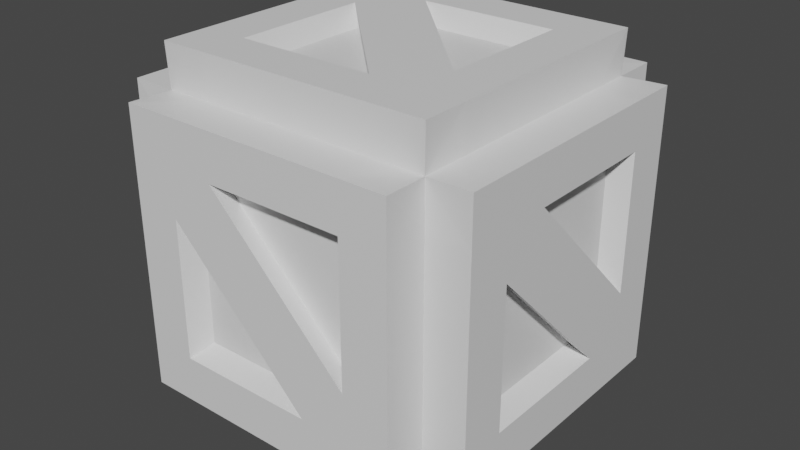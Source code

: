 # Source: box.blend  (saved by Blender 3.6.13; exported with 4.5.12 LTS)
import bpy
from mathutils import Matrix  # noqa: F401  (used for matrix-valued properties, if any)

bpy.ops.wm.read_factory_settings(use_empty=True)
scene = bpy.context.scene
scene.name = 'Scene'

# ---- collections
col_collection = bpy.data.collections.new('Collection'); scene.collection.children.link(col_collection)

# ---- materials (node trees are filled in below, after node groups)
mat_material = bpy.data.materials.new('Material')
mat_material.alpha_threshold = 0.0
mat_material.use_transparent_shadow = False
mat_material.roughness = 0.5
mat_material.line_color = (0.0, 0.0, 0.0, 1.0)

# ---- material node trees
mat_material.use_nodes = True; mat_material.node_tree.nodes.clear()
_N = mat_material.node_tree.nodes; _L = mat_material.node_tree.links
n0 = _N.new('ShaderNodeOutputMaterial'); n0.name = 'Material Output'; n0.location = (300, 300)
n1 = _N.new('ShaderNodeBsdfPrincipled'); n1.name = 'Principled BSDF'; n1.location = (10, 300)
n1.distribution = 'GGX'
n1.subsurface_method = 'RANDOM_WALK_SKIN'
n1.inputs[3].default_value = 1.45
n1.inputs[27].default_value = (0.0, 0.0, 0.0, 1.0)
n1.inputs[28].default_value = 1.0
_L.new(n1.outputs[0], n0.inputs[0])
n0.is_active_output = True

# ---- world
world_world = bpy.data.worlds.new('World'); scene.world = world_world
world_world.use_nodes = True; world_world.node_tree.nodes.clear()
_N = world_world.node_tree.nodes; _L = world_world.node_tree.links
n0 = _N.new('ShaderNodeOutputWorld'); n0.name = 'World Output'; n0.location = (300, 300)
n1 = _N.new('ShaderNodeBackground'); n1.name = 'Background'; n1.location = (10, 300)
n1.inputs[0].default_value = (0.05088, 0.05088, 0.05088, 1.0)
_L.new(n1.outputs[0], n0.inputs[0])
n0.is_active_output = True
world_world.color = (0.05088, 0.05088, 0.05088)
world_world.use_sun_shadow = False
world_world.sun_shadow_jitter_overblur = 0.0

# ---- meshes
me_cube = bpy.data.meshes.new('Cube')
me_cube.from_pydata([(0.4762, 0.3648, 0.3648), (0.4762, 0.3648, -0.3648), (0.4762, -0.3648, 0.3648), (0.4762, -0.3648, -0.3648), (0.3614, -0.3614, -0.3614), (0.4762, -0.3648, -0.2432), (0.4762, -0.3648, -0.1216), (0.4762, -0.3648, 1.087e-08), (0.4762, -0.3648, 0.1216), (0.4762, -0.3648, 0.2432), (0.4762, 0.3648, 0.2432), (0.4762, 0.3648, 0.1216), (0.4762, 0.3648, -1.087e-08), (0.4762, 0.3648, -0.1216), (0.4762, 0.3648, -0.2432), (0.4762, 0.2432, 0.3648), (0.4762, 0.1216, 0.3648), (0.4762, 2.99e-08, 0.3648), (0.4762, -0.1216, 0.3648), (0.4762, -0.2432, 0.3648), (0.3614, 0.3614, 0.3614), (0.4762, -0.2432, -0.3648), (0.4762, -0.1216, -0.3648), (0.4762, 2.99e-08, -0.3648), (0.4762, 0.1216, -0.3648), (0.4762, 0.2432, -0.3648), (0.3614, -0.3614, 0.3614), (0.3614, 0.3614, -0.3614), (0.4762, 0.1216, -0.2432), (0.4762, -0.1216, -0.2432), (0.4264, -0.21, -0.21), (0.4762, -0.2432, -0.1216), (0.4264, 0.21, 0.21), (0.4762, 0.1216, 0.2432), (0.4762, -0.1216, 0.2432), (0.3546, 0.3648, -0.2432), (0.3546, 0.3648, 0.2432), (0.3546, 0.3648, -0.1216), (0.3546, 0.3648, -1.087e-08), (0.3546, 0.3648, 0.1216), (0.3546, -0.2432, -0.3648), (0.3546, 0.2432, -0.3648), (0.3546, -0.1216, -0.3648), (0.3546, 2.718e-08, -0.3648), (0.3546, 0.1216, -0.3648), (0.3546, -0.3648, -0.2432), (0.3546, -0.3648, 0.2432), (0.3546, -0.3648, -0.1216), (0.3546, -0.3648, 7.248e-09), (0.3546, -0.3648, 0.1216), (0.4762, 0.2432, -0.2432), (0.4762, 2.99e-08, -0.2432), (0.4762, -0.2432, -0.2432), (0.4762, 0.2432, 0.2432), (0.4762, 2.99e-08, 0.2432), (0.4762, -0.2432, 0.2432), (0.4762, 0.2432, -0.1216), (0.4762, 0.2432, -7.248e-09), (0.4762, -0.2432, 7.248e-09), (0.4762, 0.2432, 0.1216), (0.4762, -0.2432, 0.1216), (0.3546, 0.2432, 0.3648), (0.3546, -0.2432, 0.3648), (0.3546, 0.1216, 0.3648), (0.3546, 2.718e-08, 0.3648), (0.3546, -0.1216, 0.3648), (0.4264, 0.105, -0.21), (0.4264, 2.922e-08, -0.21), (0.4264, -0.105, -0.21), (0.4264, 0.105, 0.21), (0.4264, 2.922e-08, 0.21), (0.4264, -0.105, 0.21), (0.4264, 0.21, -0.105), (0.4264, -0.21, -0.105), (0.4264, 0.21, -6.891e-09), (0.4264, -0.21, 5.625e-09), (0.4264, 0.21, 0.105), (0.4264, -0.21, 0.105), (-0.4762, -0.3648, 0.3648), (-0.4762, -0.3648, -0.3648), (-0.4762, 0.3648, 0.3648), (-0.4762, 0.3648, -0.3648), (-0.3614, 0.3614, -0.3614), (-0.4762, 0.3648, -0.2432), (-0.4762, 0.3648, -0.1216), (-0.4762, 0.3648, 1.087e-08), (-0.4762, 0.3648, 0.1216), (-0.4762, 0.3648, 0.2432), (-0.4762, -0.3648, 0.2432), (-0.4762, -0.3648, 0.1216), (-0.4762, -0.3648, -1.087e-08), (-0.4762, -0.3648, -0.1216), (-0.4762, -0.3648, -0.2432), (-0.4762, -0.2432, 0.3648), (-0.4762, -0.1216, 0.3648), (-0.4762, 2.99e-08, 0.3648), (-0.4762, 0.1216, 0.3648), (-0.4762, 0.2432, 0.3648), (-0.3614, -0.3614, 0.3614), (-0.4762, 0.2432, -0.3648), (-0.4762, 0.1216, -0.3648), (-0.4762, 2.99e-08, -0.3648), (-0.4762, -0.1216, -0.3648), (-0.4762, -0.2432, -0.3648), (-0.3614, 0.3614, 0.3614), (-0.3614, -0.3614, -0.3614), (-0.4762, 2.99e-08, -0.2432), (-0.4264, 0.21, -0.21), (-0.4762, -0.2432, -0.1216), (-0.4762, 0.2432, -0.1216), (-0.4264, -0.21, 0.21), (-0.4762, 2.99e-08, 0.2432), (-0.4762, 0.1216, 0.2432), (-0.3546, -0.3648, -0.2432), (-0.3546, -0.3648, 0.2432), (-0.3546, -0.3648, -0.1216), (-0.3546, -0.3648, -1.087e-08), (-0.3546, -0.3648, 0.1216), (-0.3546, 0.2432, -0.3648), (-0.3546, -0.2432, -0.3648), (-0.3546, 0.1216, -0.3648), (-0.3546, 2.718e-08, -0.3648), (-0.3546, -0.1216, -0.3648), (-0.3546, 0.3648, -0.2432), (-0.3546, 0.3648, 0.2432), (-0.3546, 0.3648, -0.1216), (-0.3546, 0.3648, 7.248e-09), (-0.3546, 0.3648, 0.1216), (-0.4762, -0.2432, -0.2432), (-0.4762, -0.1216, -0.2432), (-0.4762, 0.1216, -0.2432), (-0.4762, 0.2432, -0.2432), (-0.4762, -0.2432, 0.2432), (-0.4762, -0.1216, 0.2432), (-0.4762, 0.2432, 0.2432), (-0.4762, -0.2432, -7.248e-09), (-0.4762, 0.2432, 7.248e-09), (-0.4762, -0.2432, 0.1216), (-0.4762, 0.2432, 0.1216), (-0.3546, -0.2432, 0.3648), (-0.3546, 0.2432, 0.3648), (-0.3546, -0.1216, 0.3648), (-0.3546, 2.718e-08, 0.3648), (-0.3546, 0.1216, 0.3648), (-0.4264, -0.105, -0.21), (-0.4264, 2.922e-08, -0.21), (-0.4264, 0.105, -0.21), (-0.4264, -0.105, 0.21), (-0.4264, 2.922e-08, 0.21), (-0.4264, 0.105, 0.21), (-0.4264, -0.21, -0.105), (-0.4264, 0.21, -0.105), (-0.4264, -0.21, -6.891e-09), (-0.4264, 0.21, 5.625e-09), (-0.4264, -0.21, 0.105), (-0.4264, 0.21, 0.105), (-0.3648, 0.4762, 0.3648), (-0.3648, 0.4762, -0.3648), (0.3648, 0.4762, 0.3648), (0.3648, 0.4762, -0.3648), (0.3648, 0.4762, -0.2432), (0.3648, 0.4762, -0.1216), (0.3648, 0.4762, 1.087e-08), (0.3648, 0.4762, 0.1216), (0.3648, 0.4762, 0.2432), (-0.3648, 0.4762, 0.2432), (-0.3648, 0.4762, 0.1216), (-0.3648, 0.4762, -1.087e-08), (-0.3648, 0.4762, -0.1216), (-0.3648, 0.4762, -0.2432), (-0.2432, 0.4762, 0.3648), (-0.1216, 0.4762, 0.3648), (-8.697e-08, 0.4762, 0.3648), (0.1216, 0.4762, 0.3648), (0.2432, 0.4762, 0.3648), (0.2432, 0.4762, -0.3648), (0.1216, 0.4762, -0.3648), (-8.697e-08, 0.4762, -0.3648), (-0.1216, 0.4762, -0.3648), (-0.2432, 0.4762, -0.3648), (-0.1216, 0.4762, -0.2432), (-8.697e-08, 0.4762, -0.2432), (0.1216, 0.4762, -0.2432), (0.21, 0.4264, -0.21), (-0.2432, 0.4762, -0.1216), (0.2432, 0.4762, -0.1216), (-0.21, 0.4264, 0.21), (-0.1216, 0.4762, 0.2432), (-8.697e-08, 0.4762, 0.2432), (0.1216, 0.4762, 0.2432), (-0.3648, 0.3546, -0.2432), (-0.3648, 0.3546, 0.2432), (-0.3648, 0.3546, -0.1216), (-0.3648, 0.3546, -1.087e-08), (-0.3648, 0.3546, 0.1216), (0.2432, 0.3546, -0.3648), (-0.2432, 0.3546, -0.3648), (0.1216, 0.3546, -0.3648), (-8.697e-08, 0.3546, -0.3648), (-0.1216, 0.3546, -0.3648), (0.3648, 0.3546, -0.2432), (0.3648, 0.3546, 0.2432), (0.3648, 0.3546, -0.1216), (0.3648, 0.3546, 7.248e-09), (0.3648, 0.3546, 0.1216), (-0.2432, 0.4762, -0.2432), (0.2432, 0.4762, -0.2432), (-0.2432, 0.4762, 0.2432), (0.2432, 0.4762, 0.2432), (-0.2432, 0.4762, -7.248e-09), (0.2432, 0.4762, 7.248e-09), (-0.2432, 0.4762, 0.1216), (0.2432, 0.4762, 0.1216), (-0.2432, 0.3546, 0.3648), (0.2432, 0.3546, 0.3648), (-0.1216, 0.3546, 0.3648), (-8.697e-08, 0.3546, 0.3648), (0.1216, 0.3546, 0.3648), (-0.105, 0.4264, -0.21), (-8.697e-08, 0.4264, -0.21), (0.105, 0.4264, -0.21), (-0.105, 0.4264, 0.21), (-8.697e-08, 0.4264, 0.21), (0.105, 0.4264, 0.21), (-0.21, 0.4264, -0.105), (0.21, 0.4264, -0.105), (-0.21, 0.4264, -6.891e-09), (0.21, 0.4264, 5.625e-09), (-0.21, 0.4264, 0.105), (0.21, 0.4264, 0.105), (0.3648, -0.4762, 0.3648), (0.3648, -0.4762, -0.3648), (-0.3648, -0.4762, 0.3648), (-0.3648, -0.4762, -0.3648), (-0.3648, -0.4762, -0.2432), (-0.3648, -0.4762, -0.1216), (-0.3648, -0.4762, 1.087e-08), (-0.3648, -0.4762, 0.1216), (-0.3648, -0.4762, 0.2432), (0.3648, -0.4762, 0.2432), (0.3648, -0.4762, 0.1216), (0.3648, -0.4762, -1.087e-08), (0.3648, -0.4762, -0.1216), (0.3648, -0.4762, -0.2432), (0.2432, -0.4762, 0.3648), (0.1216, -0.4762, 0.3648), (-4.349e-08, -0.4762, 0.3648), (-0.1216, -0.4762, 0.3648), (-0.2432, -0.4762, 0.3648), (-0.2432, -0.4762, -0.3648), (-0.1216, -0.4762, -0.3648), (-4.349e-08, -0.4762, -0.3648), (0.1216, -0.4762, -0.3648), (0.2432, -0.4762, -0.3648), (-0.21, -0.4264, -0.21), (0.2432, -0.4762, -0.1216), (-0.2432, -0.4762, 7.248e-09), (-0.2432, -0.4762, 0.1216), (0.21, -0.4264, 0.21), (0.1216, -0.4762, 0.2432), (0.3648, -0.3546, -0.2432), (0.3648, -0.3546, 0.2432), (0.3648, -0.3546, -0.1216), (0.3648, -0.3546, -1.087e-08), (0.3648, -0.3546, 0.1216), (-0.2432, -0.3546, -0.3648), (0.2432, -0.3546, -0.3648), (-0.1216, -0.3546, -0.3648), (-4.349e-08, -0.3546, -0.3648), (0.1216, -0.3546, -0.3648), (-0.3648, -0.3546, -0.2432), (-0.3648, -0.3546, 0.2432), (-0.3648, -0.3546, -0.1216), (-0.3648, -0.3546, 7.248e-09), (-0.3648, -0.3546, 0.1216), (0.2432, -0.4762, -0.2432), (0.1216, -0.4762, -0.2432), (-4.349e-08, -0.4762, -0.2432), (-0.1216, -0.4762, -0.2432), (-0.2432, -0.4762, -0.2432), (0.2432, -0.4762, 0.2432), (-4.349e-08, -0.4762, 0.2432), (-0.1216, -0.4762, 0.2432), (-0.2432, -0.4762, 0.2432), (-0.2432, -0.4762, -0.1216), (0.2432, -0.4762, -7.248e-09), (0.2432, -0.4762, 0.1216), (0.2432, -0.3546, 0.3648), (-0.2432, -0.3546, 0.3648), (0.1216, -0.3546, 0.3648), (-4.349e-08, -0.3546, 0.3648), (-0.1216, -0.3546, 0.3648), (0.105, -0.4264, -0.21), (-4.349e-08, -0.4264, -0.21), (-0.105, -0.4264, -0.21), (0.105, -0.4264, 0.21), (-4.349e-08, -0.4264, 0.21), (-0.105, -0.4264, 0.21), (0.21, -0.4264, -0.105), (-0.21, -0.4264, -0.105), (0.21, -0.4264, -6.891e-09), (-0.21, -0.4264, 5.625e-09), (0.21, -0.4264, 0.105), (-0.21, -0.4264, 0.105), (-0.3648, 0.3648, -0.4762), (-0.3648, -0.3648, -0.4762), (0.3648, 0.3648, -0.4762), (0.3648, -0.3648, -0.4762), (0.3648, -0.2432, -0.4762), (0.3648, -0.1216, -0.4762), (0.3648, -4.349e-08, -0.4762), (0.3648, 0.1216, -0.4762), (0.3648, 0.2432, -0.4762), (-0.3648, 0.2432, -0.4762), (-0.3648, 0.1216, -0.4762), (-0.3648, -8.697e-08, -0.4762), (-0.3648, -0.1216, -0.4762), (-0.3648, -0.2432, -0.4762), (-0.2432, 0.3648, -0.4762), (-0.1216, 0.3648, -0.4762), (-8.697e-08, 0.3648, -0.4762), (0.1216, 0.3648, -0.4762), (0.2432, 0.3648, -0.4762), (0.2432, -0.3648, -0.4762), (0.1216, -0.3648, -0.4762), (-8.697e-08, -0.3648, -0.4762), (-0.1216, -0.3648, -0.4762), (-0.2432, -0.3648, -0.4762), (-0.1216, -0.2432, -0.4762), (-8.697e-08, -0.2432, -0.4762), (0.1216, -0.2432, -0.4762), (0.21, -0.21, -0.4264), (-0.2432, -0.1216, -0.4762), (-0.2432, -8.697e-08, -0.4762), (0.2432, -4.349e-08, -0.4762), (0.2432, 0.1216, -0.4762), (-0.21, 0.21, -0.4264), (-8.697e-08, 0.2432, -0.4762), (-0.3648, -0.2432, -0.3546), (-0.3648, 0.2432, -0.3546), (-0.3648, -0.1216, -0.3546), (-0.3648, -8.697e-08, -0.3546), (-0.3648, 0.1216, -0.3546), (0.2432, -0.3648, -0.3546), (-0.2432, -0.3648, -0.3546), (0.1216, -0.3648, -0.3546), (-8.697e-08, -0.3648, -0.3546), (-0.1216, -0.3648, -0.3546), (0.3648, -0.2432, -0.3546), (0.3648, 0.2432, -0.3546), (0.3648, -0.1216, -0.3546), (0.3648, -4.349e-08, -0.3546), (0.3648, 0.1216, -0.3546), (-0.2432, 0.2432, -0.4762), (-0.1216, 0.2432, -0.4762), (0.1216, 0.2432, -0.4762), (0.2432, 0.2432, -0.4762), (0.2432, -0.1216, -0.4762), (-0.2432, 0.1216, -0.4762), (-0.2432, 0.3648, -0.3546), (0.2432, 0.3648, -0.3546), (-0.1216, 0.3648, -0.3546), (-8.697e-08, 0.3648, -0.3546), (0.1216, 0.3648, -0.3546), (-0.2432, -0.2432, -0.4762), (-0.105, -0.21, -0.4264), (-8.697e-08, -0.21, -0.4264), (0.105, -0.21, -0.4264), (0.2432, -0.2432, -0.4762), (-0.105, 0.21, -0.4264), (-8.697e-08, 0.21, -0.4264), (0.105, 0.21, -0.4264), (-0.21, -0.105, -0.4264), (0.21, -0.105, -0.4264), (-0.21, -8.697e-08, -0.4264), (0.21, -4.349e-08, -0.4264), (-0.21, 0.105, -0.4264), (0.21, 0.105, -0.4264), (0.3648, 0.3648, 0.4762), (0.3648, -0.3648, 0.4762), (-0.3648, 0.3648, 0.4762), (-0.3648, -0.3648, 0.4762), (-0.3648, -0.2432, 0.4762), (-0.3648, -0.1216, 0.4762), (-0.3648, 0.0, 0.4762), (-0.3648, 0.1216, 0.4762), (-0.3648, 0.2432, 0.4762), (0.3648, 0.2432, 0.4762), (0.3648, 0.1216, 0.4762), (0.3648, -4.349e-08, 0.4762), (0.3648, -0.1216, 0.4762), (0.3648, -0.2432, 0.4762), (0.2432, 0.3648, 0.4762), (0.1216, 0.3648, 0.4762), (-4.349e-08, 0.3648, 0.4762), (-0.1216, 0.3648, 0.4762), (-0.2432, 0.3648, 0.4762), (-0.2432, -0.3648, 0.4762), (-0.1216, -0.3648, 0.4762), (-4.349e-08, -0.3648, 0.4762), (0.1216, -0.3648, 0.4762), (0.2432, -0.3648, 0.4762), (0.1216, -0.2432, 0.4762), (-4.349e-08, -0.2432, 0.4762), (-0.21, -0.21, 0.4264), (0.2432, -0.1216, 0.4762), (0.2432, 0.1216, 0.4762), (-0.2432, 0.1216, 0.4762), (0.21, 0.21, 0.4264), (-0.1216, 0.2432, 0.4762), (0.3648, -0.2432, 0.3546), (0.3648, 0.2432, 0.3546), (0.3648, -0.1216, 0.3546), (0.3648, -4.349e-08, 0.3546), (0.3648, 0.1216, 0.3546), (-0.2432, -0.3648, 0.3546), (0.2432, -0.3648, 0.3546), (-0.1216, -0.3648, 0.3546), (-4.349e-08, -0.3648, 0.3546), (0.1216, -0.3648, 0.3546), (-0.3648, -0.2432, 0.3546), (-0.3648, 0.2432, 0.3546), (-0.3648, -0.1216, 0.3546), (-0.3648, 0.0, 0.3546), (-0.3648, 0.1216, 0.3546), (0.2432, -0.2432, 0.4762), (-0.1216, -0.2432, 0.4762), (-0.2432, -0.2432, 0.4762), (0.2432, 0.2432, 0.4762), (0.1216, 0.2432, 0.4762), (-4.349e-08, 0.2432, 0.4762), (-0.2432, -0.1216, 0.4762), (0.2432, -4.349e-08, 0.4762), (-0.2432, 0.0, 0.4762), (0.2432, 0.3648, 0.3546), (-0.2432, 0.3648, 0.3546), (0.1216, 0.3648, 0.3546), (-4.349e-08, 0.3648, 0.3546), (-0.1216, 0.3648, 0.3546), (0.105, -0.21, 0.4264), (-4.349e-08, -0.21, 0.4264), (-0.105, -0.21, 0.4264), (0.105, 0.21, 0.4264), (-4.349e-08, 0.21, 0.4264), (-0.105, 0.21, 0.4264), (-0.2432, 0.2432, 0.4762), (0.21, -0.105, 0.4264), (-0.21, -0.105, 0.4264), (0.21, -4.349e-08, 0.4264), (-0.21, 0.0, 0.4264), (0.21, 0.105, 0.4264), (-0.21, 0.105, 0.4264)], [], [(62, 26, 2, 19), (55, 19, 2, 9), (41, 27, 1, 25), (36, 20, 0, 10), (27, 35, 14, 1), (35, 37, 13, 14), (37, 38, 12, 13), (38, 39, 11, 12), (39, 36, 10, 11), (4, 40, 21, 3), (40, 42, 22, 21), (42, 43, 23, 22), (43, 44, 24, 23), (44, 41, 25, 24), (3, 5, 45, 4), (5, 6, 47, 45), (6, 7, 48, 47), (7, 8, 49, 48), (8, 9, 46, 49), (9, 2, 26, 46), (21, 52, 5, 3), (52, 31, 6, 5), (31, 58, 7, 6), (58, 60, 8, 7), (60, 55, 9, 8), (1, 14, 50, 25), (25, 50, 28, 24), (24, 28, 51, 23), (23, 51, 29, 22), (22, 29, 52, 21), (14, 13, 56, 50), (13, 12, 57, 56), (12, 11, 59, 57), (77, 75, 73, 30, 68, 67, 66), (71, 72, 74, 76, 32, 69, 70), (11, 10, 53, 59), (56, 72, 71, 34), (60, 77, 66, 28), (60, 28, 56, 34), (10, 0, 15, 53), (53, 15, 16, 33), (33, 16, 17, 54), (54, 17, 18, 34), (34, 18, 19, 55), (20, 61, 15, 0), (61, 63, 16, 15), (63, 64, 17, 16), (64, 65, 18, 17), (65, 62, 19, 18), (66, 67, 51, 28), (67, 68, 29, 51), (68, 30, 52, 29), (69, 32, 53, 33), (70, 69, 33, 54), (71, 70, 54, 34), (34, 55, 60), (56, 28, 50), (30, 73, 31, 52), (74, 72, 56, 57), (73, 75, 58, 31), (76, 74, 57, 59), (75, 77, 60, 58), (32, 76, 59, 53), (140, 104, 80, 97), (134, 97, 80, 87), (119, 105, 79, 103), (114, 98, 78, 88), (105, 113, 92, 79), (113, 115, 91, 92), (115, 116, 90, 91), (116, 117, 89, 90), (117, 114, 88, 89), (82, 118, 99, 81), (118, 120, 100, 99), (120, 121, 101, 100), (121, 122, 102, 101), (122, 119, 103, 102), (81, 83, 123, 82), (83, 84, 125, 123), (84, 85, 126, 125), (85, 86, 127, 126), (86, 87, 124, 127), (87, 80, 104, 124), (99, 131, 83, 81), (131, 109, 84, 83), (109, 136, 85, 84), (136, 138, 86, 85), (138, 134, 87, 86), (79, 92, 128, 103), (103, 128, 129, 102), (102, 129, 106, 101), (101, 106, 130, 100), (100, 130, 131, 99), (92, 91, 108, 128), (91, 90, 135, 108), (90, 89, 137, 135), (155, 153, 151, 107, 146, 145, 144), (149, 150, 152, 154, 110, 147, 148), (89, 88, 132, 137), (108, 150, 149, 112), (138, 155, 144, 129), (138, 129, 108, 112), (88, 78, 93, 132), (132, 93, 94, 133), (133, 94, 95, 111), (111, 95, 96, 112), (112, 96, 97, 134), (98, 139, 93, 78), (139, 141, 94, 93), (141, 142, 95, 94), (142, 143, 96, 95), (143, 140, 97, 96), (144, 145, 106, 129), (145, 146, 130, 106), (146, 107, 131, 130), (147, 110, 132, 133), (148, 147, 133, 111), (149, 148, 111, 112), (112, 134, 138), (108, 129, 128), (107, 151, 109, 131), (152, 150, 108, 135), (151, 153, 136, 109), (154, 152, 135, 137), (153, 155, 138, 136), (110, 154, 137, 132), (214, 20, 158, 174), (208, 174, 158, 164), (196, 82, 157, 179), (191, 104, 156, 165), (82, 190, 169, 157), (190, 192, 168, 169), (192, 193, 167, 168), (193, 194, 166, 167), (194, 191, 165, 166), (27, 195, 175, 159), (195, 197, 176, 175), (197, 198, 177, 176), (198, 199, 178, 177), (199, 196, 179, 178), (159, 160, 200, 27), (160, 161, 202, 200), (161, 162, 203, 202), (162, 163, 204, 203), (163, 164, 201, 204), (164, 158, 20, 201), (175, 206, 160, 159), (206, 185, 161, 160), (185, 210, 162, 161), (210, 212, 163, 162), (212, 208, 164, 163), (157, 169, 205, 179), (179, 205, 180, 178), (178, 180, 181, 177), (177, 181, 182, 176), (176, 182, 206, 175), (169, 168, 184, 205), (168, 167, 209, 184), (167, 166, 211, 209), (229, 227, 225, 183, 220, 219, 218), (223, 224, 226, 228, 186, 221, 222), (166, 165, 207, 211), (184, 224, 223, 189), (212, 229, 218, 180), (212, 180, 184, 189), (165, 156, 170, 207), (207, 170, 171, 187), (187, 171, 172, 188), (188, 172, 173, 189), (189, 173, 174, 208), (104, 213, 170, 156), (213, 215, 171, 170), (215, 216, 172, 171), (216, 217, 173, 172), (217, 214, 174, 173), (218, 219, 181, 180), (219, 220, 182, 181), (220, 183, 206, 182), (221, 186, 207, 187), (222, 221, 187, 188), (223, 222, 188, 189), (189, 208, 212), (184, 180, 205), (183, 225, 185, 206), (226, 224, 184, 209), (225, 227, 210, 185), (228, 226, 209, 211), (227, 229, 212, 210), (186, 228, 211, 207), (288, 98, 232, 248), (283, 248, 232, 238), (266, 4, 231, 253), (261, 26, 230, 239), (4, 260, 243, 231), (260, 262, 242, 243), (262, 263, 241, 242), (263, 264, 240, 241), (264, 261, 239, 240), (105, 265, 249, 233), (265, 267, 250, 249), (267, 268, 251, 250), (268, 269, 252, 251), (269, 266, 253, 252), (233, 234, 270, 105), (234, 235, 272, 270), (235, 236, 273, 272), (236, 237, 274, 273), (237, 238, 271, 274), (238, 232, 98, 271), (249, 279, 234, 233), (279, 284, 235, 234), (284, 256, 236, 235), (256, 257, 237, 236), (257, 283, 238, 237), (231, 243, 275, 253), (253, 275, 276, 252), (252, 276, 277, 251), (251, 277, 278, 250), (250, 278, 279, 249), (243, 242, 255, 275), (242, 241, 285, 255), (241, 240, 286, 285), (303, 301, 299, 254, 294, 293, 292), (297, 298, 300, 302, 258, 295, 296), (240, 239, 280, 286), (255, 298, 297, 282), (257, 303, 292, 276), (257, 276, 255, 282), (239, 230, 244, 280), (280, 244, 245, 259), (259, 245, 246, 281), (281, 246, 247, 282), (282, 247, 248, 283), (26, 287, 244, 230), (287, 289, 245, 244), (289, 290, 246, 245), (290, 291, 247, 246), (291, 288, 248, 247), (292, 293, 277, 276), (293, 294, 278, 277), (294, 254, 279, 278), (295, 258, 280, 259), (296, 295, 259, 281), (297, 296, 281, 282), (282, 283, 257), (255, 276, 275), (254, 299, 284, 279), (300, 298, 255, 285), (299, 301, 256, 284), (302, 300, 285, 286), (301, 303, 257, 256), (258, 302, 286, 280), (360, 27, 306, 322), (356, 322, 306, 312), (344, 105, 305, 327), (339, 82, 304, 313), (105, 338, 317, 305), (338, 340, 316, 317), (340, 341, 315, 316), (341, 342, 314, 315), (342, 339, 313, 314), (4, 343, 323, 307), (343, 345, 324, 323), (345, 346, 325, 324), (346, 347, 326, 325), (347, 344, 327, 326), (307, 308, 348, 4), (308, 309, 350, 348), (309, 310, 351, 350), (310, 311, 352, 351), (311, 312, 349, 352), (312, 306, 27, 349), (323, 368, 308, 307), (368, 357, 309, 308), (357, 334, 310, 309), (334, 335, 311, 310), (335, 356, 312, 311), (305, 317, 364, 327), (327, 364, 328, 326), (326, 328, 329, 325), (325, 329, 330, 324), (324, 330, 368, 323), (317, 316, 332, 364), (316, 315, 333, 332), (315, 314, 358, 333), (377, 375, 373, 331, 367, 366, 365), (371, 372, 374, 376, 336, 369, 370), (314, 313, 353, 358), (332, 372, 371, 355), (335, 377, 365, 328), (335, 328, 332, 355), (313, 304, 318, 353), (353, 318, 319, 354), (354, 319, 320, 337), (337, 320, 321, 355), (355, 321, 322, 356), (82, 359, 318, 304), (359, 361, 319, 318), (361, 362, 320, 319), (362, 363, 321, 320), (363, 360, 322, 321), (365, 366, 329, 328), (366, 367, 330, 329), (367, 331, 368, 330), (369, 336, 353, 354), (370, 369, 354, 337), (371, 370, 337, 355), (355, 356, 335), (332, 328, 364), (331, 373, 357, 368), (374, 372, 332, 333), (373, 375, 334, 357), (376, 374, 333, 358), (375, 377, 335, 334), (336, 376, 358, 353), (435, 104, 380, 396), (445, 396, 380, 386), (416, 26, 379, 401), (411, 20, 378, 387), (26, 410, 391, 379), (410, 412, 390, 391), (412, 413, 389, 390), (413, 414, 388, 389), (414, 411, 387, 388), (98, 415, 397, 381), (415, 417, 398, 397), (417, 418, 399, 398), (418, 419, 400, 399), (419, 416, 401, 400), (381, 382, 420, 98), (382, 383, 422, 420), (383, 384, 423, 422), (384, 385, 424, 423), (385, 386, 421, 424), (386, 380, 104, 421), (397, 427, 382, 381), (427, 431, 383, 382), (431, 433, 384, 383), (433, 407, 385, 384), (407, 445, 386, 385), (379, 391, 425, 401), (401, 425, 402, 400), (400, 402, 403, 399), (399, 403, 426, 398), (398, 426, 427, 397), (391, 390, 405, 425), (390, 389, 432, 405), (389, 388, 406, 432), (451, 449, 447, 404, 441, 440, 439), (444, 446, 448, 450, 408, 442, 443), (388, 387, 428, 406), (405, 446, 444, 409), (407, 451, 439, 402), (407, 402, 405, 409), (387, 378, 392, 428), (428, 392, 393, 429), (429, 393, 394, 430), (430, 394, 395, 409), (409, 395, 396, 445), (20, 434, 392, 378), (434, 436, 393, 392), (436, 437, 394, 393), (437, 438, 395, 394), (438, 435, 396, 395), (439, 440, 403, 402), (440, 441, 426, 403), (441, 404, 427, 426), (442, 408, 428, 429), (443, 442, 429, 430), (444, 443, 430, 409), (409, 445, 407), (405, 402, 425), (404, 447, 431, 427), (448, 446, 405, 432), (447, 449, 433, 431), (450, 448, 432, 406), (449, 451, 407, 433), (408, 450, 406, 428)])
_uv = me_cube.uv_layers.new(name='UVMap')
_uv.uv.foreach_set('vector', [0.8333, 0.7083, 0.875, 0.7083, 0.875, 0.75, 0.8333, 0.75, 0.5833, 0.9583, 0.625, 0.9583, 0.625, 1.0, 0.5833, 1.0, 0.3333, 0.7083, 0.375, 0.7083, 0.375, 0.75, 0.3333, 0.75, 0.5833, 0.7083, 0.625, 0.7083, 0.625, 0.75, 0.5833, 0.75, 0.375, 0.7083, 0.4167, 0.7083, 0.4167, 0.75, 0.375, 0.75, 0.4167, 0.7083, 0.4583, 0.7083, 0.4583, 0.75, 0.4167, 0.75, 0.4583, 0.7083, 0.5, 0.7083, 0.5, 0.75, 0.4583, 0.75, 0.5, 0.7083, 0.5417, 0.7083, 0.5417, 0.75, 0.5, 0.75, 0.5417, 0.7083, 0.5833, 0.7083, 0.5833, 0.75, 0.5417, 0.75, 0.125, 0.7083, 0.1667, 0.7083, 0.1667, 0.75, 0.125, 0.75, 0.1667, 0.7083, 0.2083, 0.7083, 0.2083, 0.75, 0.1667, 0.75, 0.2083, 0.7083, 0.25, 0.7083, 0.25, 0.75, 0.2083, 0.75, 0.25, 0.7083, 0.2917, 0.7083, 0.2917, 0.75, 0.25, 0.75, 0.2917, 0.7083, 0.3333, 0.7083, 0.3333, 0.75, 0.2917, 0.75, 0.375, 0.0, 0.4167, 0.0, 0.4167, 0.04167, 0.375, 0.04167, 0.4167, 0.0, 0.4583, 0.0, 0.4583, 0.04167, 0.4167, 0.04167, 0.4583, 0.0, 0.5, 0.0, 0.5, 0.04167, 0.4583, 0.04167, 0.5, 0.0, 0.5417, 0.0, 0.5417, 0.04167, 0.5, 0.04167, 0.5417, 0.0, 0.5833, 0.0, 0.5833, 0.04167, 0.5417, 0.04167, 0.5833, 0.0, 0.625, 0.0, 0.625, 0.04167, 0.5833, 0.04167, 0.375, 0.9583, 0.4167, 0.9583, 0.4167, 1.0, 0.375, 1.0, 0.4167, 0.9583, 0.4583, 0.9583, 0.4583, 1.0, 0.4167, 1.0, 0.4583, 0.9583, 0.5, 0.9583, 0.5, 1.0, 0.4583, 1.0, 0.5, 0.9583, 0.5417, 0.9583, 0.5417, 1.0, 0.5, 1.0, 0.5417, 0.9583, 0.5833, 0.9583, 0.5833, 1.0, 0.5417, 1.0, 0.375, 0.75, 0.4167, 0.75, 0.4167, 0.7917, 0.375, 0.7917, 0.375, 0.7917, 0.4167, 0.7917, 0.4167, 0.8333, 0.375, 0.8333, 0.375, 0.8333, 0.4167, 0.8333, 0.4167, 0.875, 0.375, 0.875, 0.375, 0.875, 0.4167, 0.875, 0.4167, 0.9167, 0.375, 0.9167, 0.375, 0.9167, 0.4167, 0.9167, 0.4167, 0.9583, 0.375, 0.9583, 0.4167, 0.75, 0.4583, 0.75, 0.4583, 0.7917, 0.4167, 0.7917, 0.4583, 0.75, 0.5, 0.75, 0.5, 0.7917, 0.4583, 0.7917, 0.5, 0.75, 0.5417, 0.75, 0.5417, 0.7917, 0.5, 0.7917, 0.5417, 0.9583, 0.5, 0.9583, 0.4583, 0.9583, 0.4167, 0.9583, 0.4167, 0.9167, 0.4167, 0.875, 0.4167, 0.8333, 0.5833, 0.9167, 0.4583, 0.7917, 0.5, 0.7917, 0.5417, 0.7917, 0.5833, 0.7917, 0.5833, 0.8333, 0.5833, 0.875, 0.5417, 0.75, 0.5833, 0.75, 0.5833, 0.7917, 0.5417, 0.7917, 0.0, 0.0, 0.0, 0.0, 0.0, 0.0, 0.0, 0.0, 0.0, 0.0, 0.0, 0.0, 0.0, 0.0, 0.0, 0.0, 0.0, 0.0, 0.0, 0.0, 0.0, 0.0, 0.0, 0.0, 0.5833, 0.75, 0.625, 0.75, 0.625, 0.7917, 0.5833, 0.7917, 0.5833, 0.7917, 0.625, 0.7917, 0.625, 0.8333, 0.5833, 0.8333, 0.5833, 0.8333, 0.625, 0.8333, 0.625, 0.875, 0.5833, 0.875, 0.5833, 0.875, 0.625, 0.875, 0.625, 0.9167, 0.5833, 0.9167, 0.5833, 0.9167, 0.625, 0.9167, 0.625, 0.9583, 0.5833, 0.9583, 0.625, 0.7083, 0.6667, 0.7083, 0.6667, 0.75, 0.625, 0.75, 0.6667, 0.7083, 0.7083, 0.7083, 0.7083, 0.75, 0.6667, 0.75, 0.7083, 0.7083, 0.75, 0.7083, 0.75, 0.75, 0.7083, 0.75, 0.75, 0.7083, 0.7917, 0.7083, 0.7917, 0.75, 0.75, 0.75, 0.7917, 0.7083, 0.8333, 0.7083, 0.8333, 0.75, 0.7917, 0.75, 0.4167, 0.8333, 0.4167, 0.875, 0.4167, 0.875, 0.4167, 0.8333, 0.4167, 0.875, 0.4167, 0.9167, 0.4167, 0.9167, 0.4167, 0.875, 0.4167, 0.9167, 0.4167, 0.9583, 0.4167, 0.9583, 0.4167, 0.9167, 0.5833, 0.8333, 0.5833, 0.7917, 0.5833, 0.7917, 0.5833, 0.8333, 0.5833, 0.875, 0.5833, 0.8333, 0.5833, 0.8333, 0.5833, 0.875, 0.5833, 0.9167, 0.5833, 0.875, 0.5833, 0.875, 0.5833, 0.9167, 0.0, 0.0, 0.0, 0.0, 0.0, 0.0, 0.0, 0.0, 0.0, 0.0, 0.0, 0.0, 0.4167, 0.9583, 0.4583, 0.9583, 0.4583, 0.9583, 0.4167, 0.9583, 0.5, 0.7917, 0.4583, 0.7917, 0.4583, 0.7917, 0.5, 0.7917, 0.4583, 0.9583, 0.5, 0.9583, 0.5, 0.9583, 0.4583, 0.9583, 0.5417, 0.7917, 0.5, 0.7917, 0.5, 0.7917, 0.5417, 0.7917, 0.5, 0.9583, 0.5417, 0.9583, 0.5417, 0.9583, 0.5, 0.9583, 0.5833, 0.7917, 0.5417, 0.7917, 0.5417, 0.7917, 0.5833, 0.7917, 0.8333, 0.7083, 0.875, 0.7083, 0.875, 0.75, 0.8333, 0.75, 0.5833, 0.9583, 0.625, 0.9583, 0.625, 1.0, 0.5833, 1.0, 0.3333, 0.7083, 0.375, 0.7083, 0.375, 0.75, 0.3333, 0.75, 0.5833, 0.7083, 0.625, 0.7083, 0.625, 0.75, 0.5833, 0.75, 0.375, 0.7083, 0.4167, 0.7083, 0.4167, 0.75, 0.375, 0.75, 0.4167, 0.7083, 0.4583, 0.7083, 0.4583, 0.75, 0.4167, 0.75, 0.4583, 0.7083, 0.5, 0.7083, 0.5, 0.75, 0.4583, 0.75, 0.5, 0.7083, 0.5417, 0.7083, 0.5417, 0.75, 0.5, 0.75, 0.5417, 0.7083, 0.5833, 0.7083, 0.5833, 0.75, 0.5417, 0.75, 0.125, 0.7083, 0.1667, 0.7083, 0.1667, 0.75, 0.125, 0.75, 0.1667, 0.7083, 0.2083, 0.7083, 0.2083, 0.75, 0.1667, 0.75, 0.2083, 0.7083, 0.25, 0.7083, 0.25, 0.75, 0.2083, 0.75, 0.25, 0.7083, 0.2917, 0.7083, 0.2917, 0.75, 0.25, 0.75, 0.2917, 0.7083, 0.3333, 0.7083, 0.3333, 0.75, 0.2917, 0.75, 0.375, 0.0, 0.4167, 0.0, 0.4167, 0.04167, 0.375, 0.04167, 0.4167, 0.0, 0.4583, 0.0, 0.4583, 0.04167, 0.4167, 0.04167, 0.4583, 0.0, 0.5, 0.0, 0.5, 0.04167, 0.4583, 0.04167, 0.5, 0.0, 0.5417, 0.0, 0.5417, 0.04167, 0.5, 0.04167, 0.5417, 0.0, 0.5833, 0.0, 0.5833, 0.04167, 0.5417, 0.04167, 0.5833, 0.0, 0.625, 0.0, 0.625, 0.04167, 0.5833, 0.04167, 0.375, 0.9583, 0.4167, 0.9583, 0.4167, 1.0, 0.375, 1.0, 0.4167, 0.9583, 0.4583, 0.9583, 0.4583, 1.0, 0.4167, 1.0, 0.4583, 0.9583, 0.5, 0.9583, 0.5, 1.0, 0.4583, 1.0, 0.5, 0.9583, 0.5417, 0.9583, 0.5417, 1.0, 0.5, 1.0, 0.5417, 0.9583, 0.5833, 0.9583, 0.5833, 1.0, 0.5417, 1.0, 0.375, 0.75, 0.4167, 0.75, 0.4167, 0.7917, 0.375, 0.7917, 0.375, 0.7917, 0.4167, 0.7917, 0.4167, 0.8333, 0.375, 0.8333, 0.375, 0.8333, 0.4167, 0.8333, 0.4167, 0.875, 0.375, 0.875, 0.375, 0.875, 0.4167, 0.875, 0.4167, 0.9167, 0.375, 0.9167, 0.375, 0.9167, 0.4167, 0.9167, 0.4167, 0.9583, 0.375, 0.9583, 0.4167, 0.75, 0.4583, 0.75, 0.4583, 0.7917, 0.4167, 0.7917, 0.4583, 0.75, 0.5, 0.75, 0.5, 0.7917, 0.4583, 0.7917, 0.5, 0.75, 0.5417, 0.75, 0.5417, 0.7917, 0.5, 0.7917, 0.5417, 0.9583, 0.5, 0.9583, 0.4583, 0.9583, 0.4167, 0.9583, 0.4167, 0.9167, 0.4167, 0.875, 0.4167, 0.8333, 0.5833, 0.9167, 0.4583, 0.7917, 0.5, 0.7917, 0.5417, 0.7917, 0.5833, 0.7917, 0.5833, 0.8333, 0.5833, 0.875, 0.5417, 0.75, 0.5833, 0.75, 0.5833, 0.7917, 0.5417, 0.7917, 0.0, 0.0, 0.0, 0.0, 0.0, 0.0, 0.0, 0.0, 0.0, 0.0, 0.0, 0.0, 0.0, 0.0, 0.0, 0.0, 0.0, 0.0, 0.0, 0.0, 0.0, 0.0, 0.0, 0.0, 0.5833, 0.75, 0.625, 0.75, 0.625, 0.7917, 0.5833, 0.7917, 0.5833, 0.7917, 0.625, 0.7917, 0.625, 0.8333, 0.5833, 0.8333, 0.5833, 0.8333, 0.625, 0.8333, 0.625, 0.875, 0.5833, 0.875, 0.5833, 0.875, 0.625, 0.875, 0.625, 0.9167, 0.5833, 0.9167, 0.5833, 0.9167, 0.625, 0.9167, 0.625, 0.9583, 0.5833, 0.9583, 0.625, 0.7083, 0.6667, 0.7083, 0.6667, 0.75, 0.625, 0.75, 0.6667, 0.7083, 0.7083, 0.7083, 0.7083, 0.75, 0.6667, 0.75, 0.7083, 0.7083, 0.75, 0.7083, 0.75, 0.75, 0.7083, 0.75, 0.75, 0.7083, 0.7917, 0.7083, 0.7917, 0.75, 0.75, 0.75, 0.7917, 0.7083, 0.8333, 0.7083, 0.8333, 0.75, 0.7917, 0.75, 0.4167, 0.8333, 0.4167, 0.875, 0.4167, 0.875, 0.4167, 0.8333, 0.4167, 0.875, 0.4167, 0.9167, 0.4167, 0.9167, 0.4167, 0.875, 0.4167, 0.9167, 0.4167, 0.9583, 0.4167, 0.9583, 0.4167, 0.9167, 0.5833, 0.8333, 0.5833, 0.7917, 0.5833, 0.7917, 0.5833, 0.8333, 0.5833, 0.875, 0.5833, 0.8333, 0.5833, 0.8333, 0.5833, 0.875, 0.5833, 0.9167, 0.5833, 0.875, 0.5833, 0.875, 0.5833, 0.9167, 0.0, 0.0, 0.0, 0.0, 0.0, 0.0, 0.0, 0.0, 0.0, 0.0, 0.0, 0.0, 0.4167, 0.9583, 0.4583, 0.9583, 0.4583, 0.9583, 0.4167, 0.9583, 0.5, 0.7917, 0.4583, 0.7917, 0.4583, 0.7917, 0.5, 0.7917, 0.4583, 0.9583, 0.5, 0.9583, 0.5, 0.9583, 0.4583, 0.9583, 0.5417, 0.7917, 0.5, 0.7917, 0.5, 0.7917, 0.5417, 0.7917, 0.5, 0.9583, 0.5417, 0.9583, 0.5417, 0.9583, 0.5, 0.9583, 0.5833, 0.7917, 0.5417, 0.7917, 0.5417, 0.7917, 0.5833, 0.7917, 0.8333, 0.7083, 0.875, 0.7083, 0.875, 0.75, 0.8333, 0.75, 0.5833, 0.9583, 0.625, 0.9583, 0.625, 1.0, 0.5833, 1.0, 0.3333, 0.7083, 0.375, 0.7083, 0.375, 0.75, 0.3333, 0.75, 0.5833, 0.7083, 0.625, 0.7083, 0.625, 0.75, 0.5833, 0.75, 0.375, 0.7083, 0.4167, 0.7083, 0.4167, 0.75, 0.375, 0.75, 0.4167, 0.7083, 0.4583, 0.7083, 0.4583, 0.75, 0.4167, 0.75, 0.4583, 0.7083, 0.5, 0.7083, 0.5, 0.75, 0.4583, 0.75, 0.5, 0.7083, 0.5417, 0.7083, 0.5417, 0.75, 0.5, 0.75, 0.5417, 0.7083, 0.5833, 0.7083, 0.5833, 0.75, 0.5417, 0.75, 0.125, 0.7083, 0.1667, 0.7083, 0.1667, 0.75, 0.125, 0.75, 0.1667, 0.7083, 0.2083, 0.7083, 0.2083, 0.75, 0.1667, 0.75, 0.2083, 0.7083, 0.25, 0.7083, 0.25, 0.75, 0.2083, 0.75, 0.25, 0.7083, 0.2917, 0.7083, 0.2917, 0.75, 0.25, 0.75, 0.2917, 0.7083, 0.3333, 0.7083, 0.3333, 0.75, 0.2917, 0.75, 0.375, 0.0, 0.4167, 0.0, 0.4167, 0.04167, 0.375, 0.04167, 0.4167, 0.0, 0.4583, 0.0, 0.4583, 0.04167, 0.4167, 0.04167, 0.4583, 0.0, 0.5, 0.0, 0.5, 0.04167, 0.4583, 0.04167, 0.5, 0.0, 0.5417, 0.0, 0.5417, 0.04167, 0.5, 0.04167, 0.5417, 0.0, 0.5833, 0.0, 0.5833, 0.04167, 0.5417, 0.04167, 0.5833, 0.0, 0.625, 0.0, 0.625, 0.04167, 0.5833, 0.04167, 0.375, 0.9583, 0.4167, 0.9583, 0.4167, 1.0, 0.375, 1.0, 0.4167, 0.9583, 0.4583, 0.9583, 0.4583, 1.0, 0.4167, 1.0, 0.4583, 0.9583, 0.5, 0.9583, 0.5, 1.0, 0.4583, 1.0, 0.5, 0.9583, 0.5417, 0.9583, 0.5417, 1.0, 0.5, 1.0, 0.5417, 0.9583, 0.5833, 0.9583, 0.5833, 1.0, 0.5417, 1.0, 0.375, 0.75, 0.4167, 0.75, 0.4167, 0.7917, 0.375, 0.7917, 0.375, 0.7917, 0.4167, 0.7917, 0.4167, 0.8333, 0.375, 0.8333, 0.375, 0.8333, 0.4167, 0.8333, 0.4167, 0.875, 0.375, 0.875, 0.375, 0.875, 0.4167, 0.875, 0.4167, 0.9167, 0.375, 0.9167, 0.375, 0.9167, 0.4167, 0.9167, 0.4167, 0.9583, 0.375, 0.9583, 0.4167, 0.75, 0.4583, 0.75, 0.4583, 0.7917, 0.4167, 0.7917, 0.4583, 0.75, 0.5, 0.75, 0.5, 0.7917, 0.4583, 0.7917, 0.5, 0.75, 0.5417, 0.75, 0.5417, 0.7917, 0.5, 0.7917, 0.5417, 0.9583, 0.5, 0.9583, 0.4583, 0.9583, 0.4167, 0.9583, 0.4167, 0.9167, 0.4167, 0.875, 0.4167, 0.8333, 0.5833, 0.9167, 0.4583, 0.7917, 0.5, 0.7917, 0.5417, 0.7917, 0.5833, 0.7917, 0.5833, 0.8333, 0.5833, 0.875, 0.5417, 0.75, 0.5833, 0.75, 0.5833, 0.7917, 0.5417, 0.7917, 0.0, 0.0, 0.0, 0.0, 0.0, 0.0, 0.0, 0.0, 0.0, 0.0, 0.0, 0.0, 0.0, 0.0, 0.0, 0.0, 0.0, 0.0, 0.0, 0.0, 0.0, 0.0, 0.0, 0.0, 0.5833, 0.75, 0.625, 0.75, 0.625, 0.7917, 0.5833, 0.7917, 0.5833, 0.7917, 0.625, 0.7917, 0.625, 0.8333, 0.5833, 0.8333, 0.5833, 0.8333, 0.625, 0.8333, 0.625, 0.875, 0.5833, 0.875, 0.5833, 0.875, 0.625, 0.875, 0.625, 0.9167, 0.5833, 0.9167, 0.5833, 0.9167, 0.625, 0.9167, 0.625, 0.9583, 0.5833, 0.9583, 0.625, 0.7083, 0.6667, 0.7083, 0.6667, 0.75, 0.625, 0.75, 0.6667, 0.7083, 0.7083, 0.7083, 0.7083, 0.75, 0.6667, 0.75, 0.7083, 0.7083, 0.75, 0.7083, 0.75, 0.75, 0.7083, 0.75, 0.75, 0.7083, 0.7917, 0.7083, 0.7917, 0.75, 0.75, 0.75, 0.7917, 0.7083, 0.8333, 0.7083, 0.8333, 0.75, 0.7917, 0.75, 0.4167, 0.8333, 0.4167, 0.875, 0.4167, 0.875, 0.4167, 0.8333, 0.4167, 0.875, 0.4167, 0.9167, 0.4167, 0.9167, 0.4167, 0.875, 0.4167, 0.9167, 0.4167, 0.9583, 0.4167, 0.9583, 0.4167, 0.9167, 0.5833, 0.8333, 0.5833, 0.7917, 0.5833, 0.7917, 0.5833, 0.8333, 0.5833, 0.875, 0.5833, 0.8333, 0.5833, 0.8333, 0.5833, 0.875, 0.5833, 0.9167, 0.5833, 0.875, 0.5833, 0.875, 0.5833, 0.9167, 0.0, 0.0, 0.0, 0.0, 0.0, 0.0, 0.0, 0.0, 0.0, 0.0, 0.0, 0.0, 0.4167, 0.9583, 0.4583, 0.9583, 0.4583, 0.9583, 0.4167, 0.9583, 0.5, 0.7917, 0.4583, 0.7917, 0.4583, 0.7917, 0.5, 0.7917, 0.4583, 0.9583, 0.5, 0.9583, 0.5, 0.9583, 0.4583, 0.9583, 0.5417, 0.7917, 0.5, 0.7917, 0.5, 0.7917, 0.5417, 0.7917, 0.5, 0.9583, 0.5417, 0.9583, 0.5417, 0.9583, 0.5, 0.9583, 0.5833, 0.7917, 0.5417, 0.7917, 0.5417, 0.7917, 0.5833, 0.7917, 0.8333, 0.7083, 0.875, 0.7083, 0.875, 0.75, 0.8333, 0.75, 0.5833, 0.9583, 0.625, 0.9583, 0.625, 1.0, 0.5833, 1.0, 0.3333, 0.7083, 0.375, 0.7083, 0.375, 0.75, 0.3333, 0.75, 0.5833, 0.7083, 0.625, 0.7083, 0.625, 0.75, 0.5833, 0.75, 0.375, 0.7083, 0.4167, 0.7083, 0.4167, 0.75, 0.375, 0.75, 0.4167, 0.7083, 0.4583, 0.7083, 0.4583, 0.75, 0.4167, 0.75, 0.4583, 0.7083, 0.5, 0.7083, 0.5, 0.75, 0.4583, 0.75, 0.5, 0.7083, 0.5417, 0.7083, 0.5417, 0.75, 0.5, 0.75, 0.5417, 0.7083, 0.5833, 0.7083, 0.5833, 0.75, 0.5417, 0.75, 0.125, 0.7083, 0.1667, 0.7083, 0.1667, 0.75, 0.125, 0.75, 0.1667, 0.7083, 0.2083, 0.7083, 0.2083, 0.75, 0.1667, 0.75, 0.2083, 0.7083, 0.25, 0.7083, 0.25, 0.75, 0.2083, 0.75, 0.25, 0.7083, 0.2917, 0.7083, 0.2917, 0.75, 0.25, 0.75, 0.2917, 0.7083, 0.3333, 0.7083, 0.3333, 0.75, 0.2917, 0.75, 0.375, 0.0, 0.4167, 0.0, 0.4167, 0.04167, 0.375, 0.04167, 0.4167, 0.0, 0.4583, 0.0, 0.4583, 0.04167, 0.4167, 0.04167, 0.4583, 0.0, 0.5, 0.0, 0.5, 0.04167, 0.4583, 0.04167, 0.5, 0.0, 0.5417, 0.0, 0.5417, 0.04167, 0.5, 0.04167, 0.5417, 0.0, 0.5833, 0.0, 0.5833, 0.04167, 0.5417, 0.04167, 0.5833, 0.0, 0.625, 0.0, 0.625, 0.04167, 0.5833, 0.04167, 0.375, 0.9583, 0.4167, 0.9583, 0.4167, 1.0, 0.375, 1.0, 0.4167, 0.9583, 0.4583, 0.9583, 0.4583, 1.0, 0.4167, 1.0, 0.4583, 0.9583, 0.5, 0.9583, 0.5, 1.0, 0.4583, 1.0, 0.5, 0.9583, 0.5417, 0.9583, 0.5417, 1.0, 0.5, 1.0, 0.5417, 0.9583, 0.5833, 0.9583, 0.5833, 1.0, 0.5417, 1.0, 0.375, 0.75, 0.4167, 0.75, 0.4167, 0.7917, 0.375, 0.7917, 0.375, 0.7917, 0.4167, 0.7917, 0.4167, 0.8333, 0.375, 0.8333, 0.375, 0.8333, 0.4167, 0.8333, 0.4167, 0.875, 0.375, 0.875, 0.375, 0.875, 0.4167, 0.875, 0.4167, 0.9167, 0.375, 0.9167, 0.375, 0.9167, 0.4167, 0.9167, 0.4167, 0.9583, 0.375, 0.9583, 0.4167, 0.75, 0.4583, 0.75, 0.4583, 0.7917, 0.4167, 0.7917, 0.4583, 0.75, 0.5, 0.75, 0.5, 0.7917, 0.4583, 0.7917, 0.5, 0.75, 0.5417, 0.75, 0.5417, 0.7917, 0.5, 0.7917, 0.5417, 0.9583, 0.5, 0.9583, 0.4583, 0.9583, 0.4167, 0.9583, 0.4167, 0.9167, 0.4167, 0.875, 0.4167, 0.8333, 0.5833, 0.9167, 0.4583, 0.7917, 0.5, 0.7917, 0.5417, 0.7917, 0.5833, 0.7917, 0.5833, 0.8333, 0.5833, 0.875, 0.5417, 0.75, 0.5833, 0.75, 0.5833, 0.7917, 0.5417, 0.7917, 0.0, 0.0, 0.0, 0.0, 0.0, 0.0, 0.0, 0.0, 0.0, 0.0, 0.0, 0.0, 0.0, 0.0, 0.0, 0.0, 0.0, 0.0, 0.0, 0.0, 0.0, 0.0, 0.0, 0.0, 0.5833, 0.75, 0.625, 0.75, 0.625, 0.7917, 0.5833, 0.7917, 0.5833, 0.7917, 0.625, 0.7917, 0.625, 0.8333, 0.5833, 0.8333, 0.5833, 0.8333, 0.625, 0.8333, 0.625, 0.875, 0.5833, 0.875, 0.5833, 0.875, 0.625, 0.875, 0.625, 0.9167, 0.5833, 0.9167, 0.5833, 0.9167, 0.625, 0.9167, 0.625, 0.9583, 0.5833, 0.9583, 0.625, 0.7083, 0.6667, 0.7083, 0.6667, 0.75, 0.625, 0.75, 0.6667, 0.7083, 0.7083, 0.7083, 0.7083, 0.75, 0.6667, 0.75, 0.7083, 0.7083, 0.75, 0.7083, 0.75, 0.75, 0.7083, 0.75, 0.75, 0.7083, 0.7917, 0.7083, 0.7917, 0.75, 0.75, 0.75, 0.7917, 0.7083, 0.8333, 0.7083, 0.8333, 0.75, 0.7917, 0.75, 0.4167, 0.8333, 0.4167, 0.875, 0.4167, 0.875, 0.4167, 0.8333, 0.4167, 0.875, 0.4167, 0.9167, 0.4167, 0.9167, 0.4167, 0.875, 0.4167, 0.9167, 0.4167, 0.9583, 0.4167, 0.9583, 0.4167, 0.9167, 0.5833, 0.8333, 0.5833, 0.7917, 0.5833, 0.7917, 0.5833, 0.8333, 0.5833, 0.875, 0.5833, 0.8333, 0.5833, 0.8333, 0.5833, 0.875, 0.5833, 0.9167, 0.5833, 0.875, 0.5833, 0.875, 0.5833, 0.9167, 0.0, 0.0, 0.0, 0.0, 0.0, 0.0, 0.0, 0.0, 0.0, 0.0, 0.0, 0.0, 0.4167, 0.9583, 0.4583, 0.9583, 0.4583, 0.9583, 0.4167, 0.9583, 0.5, 0.7917, 0.4583, 0.7917, 0.4583, 0.7917, 0.5, 0.7917, 0.4583, 0.9583, 0.5, 0.9583, 0.5, 0.9583, 0.4583, 0.9583, 0.5417, 0.7917, 0.5, 0.7917, 0.5, 0.7917, 0.5417, 0.7917, 0.5, 0.9583, 0.5417, 0.9583, 0.5417, 0.9583, 0.5, 0.9583, 0.5833, 0.7917, 0.5417, 0.7917, 0.5417, 0.7917, 0.5833, 0.7917, 0.8333, 0.7083, 0.875, 0.7083, 0.875, 0.75, 0.8333, 0.75, 0.5833, 0.9583, 0.625, 0.9583, 0.625, 1.0, 0.5833, 1.0, 0.3333, 0.7083, 0.375, 0.7083, 0.375, 0.75, 0.3333, 0.75, 0.5833, 0.7083, 0.625, 0.7083, 0.625, 0.75, 0.5833, 0.75, 0.375, 0.7083, 0.4167, 0.7083, 0.4167, 0.75, 0.375, 0.75, 0.4167, 0.7083, 0.4583, 0.7083, 0.4583, 0.75, 0.4167, 0.75, 0.4583, 0.7083, 0.5, 0.7083, 0.5, 0.75, 0.4583, 0.75, 0.5, 0.7083, 0.5417, 0.7083, 0.5417, 0.75, 0.5, 0.75, 0.5417, 0.7083, 0.5833, 0.7083, 0.5833, 0.75, 0.5417, 0.75, 0.125, 0.7083, 0.1667, 0.7083, 0.1667, 0.75, 0.125, 0.75, 0.1667, 0.7083, 0.2083, 0.7083, 0.2083, 0.75, 0.1667, 0.75, 0.2083, 0.7083, 0.25, 0.7083, 0.25, 0.75, 0.2083, 0.75, 0.25, 0.7083, 0.2917, 0.7083, 0.2917, 0.75, 0.25, 0.75, 0.2917, 0.7083, 0.3333, 0.7083, 0.3333, 0.75, 0.2917, 0.75, 0.375, 0.0, 0.4167, 0.0, 0.4167, 0.04167, 0.375, 0.04167, 0.4167, 0.0, 0.4583, 0.0, 0.4583, 0.04167, 0.4167, 0.04167, 0.4583, 0.0, 0.5, 0.0, 0.5, 0.04167, 0.4583, 0.04167, 0.5, 0.0, 0.5417, 0.0, 0.5417, 0.04167, 0.5, 0.04167, 0.5417, 0.0, 0.5833, 0.0, 0.5833, 0.04167, 0.5417, 0.04167, 0.5833, 0.0, 0.625, 0.0, 0.625, 0.04167, 0.5833, 0.04167, 0.375, 0.9583, 0.4167, 0.9583, 0.4167, 1.0, 0.375, 1.0, 0.4167, 0.9583, 0.4583, 0.9583, 0.4583, 1.0, 0.4167, 1.0, 0.4583, 0.9583, 0.5, 0.9583, 0.5, 1.0, 0.4583, 1.0, 0.5, 0.9583, 0.5417, 0.9583, 0.5417, 1.0, 0.5, 1.0, 0.5417, 0.9583, 0.5833, 0.9583, 0.5833, 1.0, 0.5417, 1.0, 0.375, 0.75, 0.4167, 0.75, 0.4167, 0.7917, 0.375, 0.7917, 0.375, 0.7917, 0.4167, 0.7917, 0.4167, 0.8333, 0.375, 0.8333, 0.375, 0.8333, 0.4167, 0.8333, 0.4167, 0.875, 0.375, 0.875, 0.375, 0.875, 0.4167, 0.875, 0.4167, 0.9167, 0.375, 0.9167, 0.375, 0.9167, 0.4167, 0.9167, 0.4167, 0.9583, 0.375, 0.9583, 0.4167, 0.75, 0.4583, 0.75, 0.4583, 0.7917, 0.4167, 0.7917, 0.4583, 0.75, 0.5, 0.75, 0.5, 0.7917, 0.4583, 0.7917, 0.5, 0.75, 0.5417, 0.75, 0.5417, 0.7917, 0.5, 0.7917, 0.5417, 0.9583, 0.5, 0.9583, 0.4583, 0.9583, 0.4167, 0.9583, 0.4167, 0.9167, 0.4167, 0.875, 0.4167, 0.8333, 0.5833, 0.9167, 0.4583, 0.7917, 0.5, 0.7917, 0.5417, 0.7917, 0.5833, 0.7917, 0.5833, 0.8333, 0.5833, 0.875, 0.5417, 0.75, 0.5833, 0.75, 0.5833, 0.7917, 0.5417, 0.7917, 0.0, 0.0, 0.0, 0.0, 0.0, 0.0, 0.0, 0.0, 0.0, 0.0, 0.0, 0.0, 0.0, 0.0, 0.0, 0.0, 0.0, 0.0, 0.0, 0.0, 0.0, 0.0, 0.0, 0.0, 0.5833, 0.75, 0.625, 0.75, 0.625, 0.7917, 0.5833, 0.7917, 0.5833, 0.7917, 0.625, 0.7917, 0.625, 0.8333, 0.5833, 0.8333, 0.5833, 0.8333, 0.625, 0.8333, 0.625, 0.875, 0.5833, 0.875, 0.5833, 0.875, 0.625, 0.875, 0.625, 0.9167, 0.5833, 0.9167, 0.5833, 0.9167, 0.625, 0.9167, 0.625, 0.9583, 0.5833, 0.9583, 0.625, 0.7083, 0.6667, 0.7083, 0.6667, 0.75, 0.625, 0.75, 0.6667, 0.7083, 0.7083, 0.7083, 0.7083, 0.75, 0.6667, 0.75, 0.7083, 0.7083, 0.75, 0.7083, 0.75, 0.75, 0.7083, 0.75, 0.75, 0.7083, 0.7917, 0.7083, 0.7917, 0.75, 0.75, 0.75, 0.7917, 0.7083, 0.8333, 0.7083, 0.8333, 0.75, 0.7917, 0.75, 0.4167, 0.8333, 0.4167, 0.875, 0.4167, 0.875, 0.4167, 0.8333, 0.4167, 0.875, 0.4167, 0.9167, 0.4167, 0.9167, 0.4167, 0.875, 0.4167, 0.9167, 0.4167, 0.9583, 0.4167, 0.9583, 0.4167, 0.9167, 0.5833, 0.8333, 0.5833, 0.7917, 0.5833, 0.7917, 0.5833, 0.8333, 0.5833, 0.875, 0.5833, 0.8333, 0.5833, 0.8333, 0.5833, 0.875, 0.5833, 0.9167, 0.5833, 0.875, 0.5833, 0.875, 0.5833, 0.9167, 0.0, 0.0, 0.0, 0.0, 0.0, 0.0, 0.0, 0.0, 0.0, 0.0, 0.0, 0.0, 0.4167, 0.9583, 0.4583, 0.9583, 0.4583, 0.9583, 0.4167, 0.9583, 0.5, 0.7917, 0.4583, 0.7917, 0.4583, 0.7917, 0.5, 0.7917, 0.4583, 0.9583, 0.5, 0.9583, 0.5, 0.9583, 0.4583, 0.9583, 0.5417, 0.7917, 0.5, 0.7917, 0.5, 0.7917, 0.5417, 0.7917, 0.5, 0.9583, 0.5417, 0.9583, 0.5417, 0.9583, 0.5, 0.9583, 0.5833, 0.7917, 0.5417, 0.7917, 0.5417, 0.7917, 0.5833, 0.7917, 0.8333, 0.7083, 0.875, 0.7083, 0.875, 0.75, 0.8333, 0.75, 0.5833, 0.9583, 0.625, 0.9583, 0.625, 1.0, 0.5833, 1.0, 0.3333, 0.7083, 0.375, 0.7083, 0.375, 0.75, 0.3333, 0.75, 0.5833, 0.7083, 0.625, 0.7083, 0.625, 0.75, 0.5833, 0.75, 0.375, 0.7083, 0.4167, 0.7083, 0.4167, 0.75, 0.375, 0.75, 0.4167, 0.7083, 0.4583, 0.7083, 0.4583, 0.75, 0.4167, 0.75, 0.4583, 0.7083, 0.5, 0.7083, 0.5, 0.75, 0.4583, 0.75, 0.5, 0.7083, 0.5417, 0.7083, 0.5417, 0.75, 0.5, 0.75, 0.5417, 0.7083, 0.5833, 0.7083, 0.5833, 0.75, 0.5417, 0.75, 0.125, 0.7083, 0.1667, 0.7083, 0.1667, 0.75, 0.125, 0.75, 0.1667, 0.7083, 0.2083, 0.7083, 0.2083, 0.75, 0.1667, 0.75, 0.2083, 0.7083, 0.25, 0.7083, 0.25, 0.75, 0.2083, 0.75, 0.25, 0.7083, 0.2917, 0.7083, 0.2917, 0.75, 0.25, 0.75, 0.2917, 0.7083, 0.3333, 0.7083, 0.3333, 0.75, 0.2917, 0.75, 0.375, 0.0, 0.4167, 0.0, 0.4167, 0.04167, 0.375, 0.04167, 0.4167, 0.0, 0.4583, 0.0, 0.4583, 0.04167, 0.4167, 0.04167, 0.4583, 0.0, 0.5, 0.0, 0.5, 0.04167, 0.4583, 0.04167, 0.5, 0.0, 0.5417, 0.0, 0.5417, 0.04167, 0.5, 0.04167, 0.5417, 0.0, 0.5833, 0.0, 0.5833, 0.04167, 0.5417, 0.04167, 0.5833, 0.0, 0.625, 0.0, 0.625, 0.04167, 0.5833, 0.04167, 0.375, 0.9583, 0.4167, 0.9583, 0.4167, 1.0, 0.375, 1.0, 0.4167, 0.9583, 0.4583, 0.9583, 0.4583, 1.0, 0.4167, 1.0, 0.4583, 0.9583, 0.5, 0.9583, 0.5, 1.0, 0.4583, 1.0, 0.5, 0.9583, 0.5417, 0.9583, 0.5417, 1.0, 0.5, 1.0, 0.5417, 0.9583, 0.5833, 0.9583, 0.5833, 1.0, 0.5417, 1.0, 0.375, 0.75, 0.4167, 0.75, 0.4167, 0.7917, 0.375, 0.7917, 0.375, 0.7917, 0.4167, 0.7917, 0.4167, 0.8333, 0.375, 0.8333, 0.375, 0.8333, 0.4167, 0.8333, 0.4167, 0.875, 0.375, 0.875, 0.375, 0.875, 0.4167, 0.875, 0.4167, 0.9167, 0.375, 0.9167, 0.375, 0.9167, 0.4167, 0.9167, 0.4167, 0.9583, 0.375, 0.9583, 0.4167, 0.75, 0.4583, 0.75, 0.4583, 0.7917, 0.4167, 0.7917, 0.4583, 0.75, 0.5, 0.75, 0.5, 0.7917, 0.4583, 0.7917, 0.5, 0.75, 0.5417, 0.75, 0.5417, 0.7917, 0.5, 0.7917, 0.5417, 0.9583, 0.5, 0.9583, 0.4583, 0.9583, 0.4167, 0.9583, 0.4167, 0.9167, 0.4167, 0.875, 0.4167, 0.8333, 0.5833, 0.9167, 0.4583, 0.7917, 0.5, 0.7917, 0.5417, 0.7917, 0.5833, 0.7917, 0.5833, 0.8333, 0.5833, 0.875, 0.5417, 0.75, 0.5833, 0.75, 0.5833, 0.7917, 0.5417, 0.7917, 0.0, 0.0, 0.0, 0.0, 0.0, 0.0, 0.0, 0.0, 0.0, 0.0, 0.0, 0.0, 0.0, 0.0, 0.0, 0.0, 0.0, 0.0, 0.0, 0.0, 0.0, 0.0, 0.0, 0.0, 0.5833, 0.75, 0.625, 0.75, 0.625, 0.7917, 0.5833, 0.7917, 0.5833, 0.7917, 0.625, 0.7917, 0.625, 0.8333, 0.5833, 0.8333, 0.5833, 0.8333, 0.625, 0.8333, 0.625, 0.875, 0.5833, 0.875, 0.5833, 0.875, 0.625, 0.875, 0.625, 0.9167, 0.5833, 0.9167, 0.5833, 0.9167, 0.625, 0.9167, 0.625, 0.9583, 0.5833, 0.9583, 0.625, 0.7083, 0.6667, 0.7083, 0.6667, 0.75, 0.625, 0.75, 0.6667, 0.7083, 0.7083, 0.7083, 0.7083, 0.75, 0.6667, 0.75, 0.7083, 0.7083, 0.75, 0.7083, 0.75, 0.75, 0.7083, 0.75, 0.75, 0.7083, 0.7917, 0.7083, 0.7917, 0.75, 0.75, 0.75, 0.7917, 0.7083, 0.8333, 0.7083, 0.8333, 0.75, 0.7917, 0.75, 0.4167, 0.8333, 0.4167, 0.875, 0.4167, 0.875, 0.4167, 0.8333, 0.4167, 0.875, 0.4167, 0.9167, 0.4167, 0.9167, 0.4167, 0.875, 0.4167, 0.9167, 0.4167, 0.9583, 0.4167, 0.9583, 0.4167, 0.9167, 0.5833, 0.8333, 0.5833, 0.7917, 0.5833, 0.7917, 0.5833, 0.8333, 0.5833, 0.875, 0.5833, 0.8333, 0.5833, 0.8333, 0.5833, 0.875, 0.5833, 0.9167, 0.5833, 0.875, 0.5833, 0.875, 0.5833, 0.9167, 0.0, 0.0, 0.0, 0.0, 0.0, 0.0, 0.0, 0.0, 0.0, 0.0, 0.0, 0.0, 0.4167, 0.9583, 0.4583, 0.9583, 0.4583, 0.9583, 0.4167, 0.9583, 0.5, 0.7917, 0.4583, 0.7917, 0.4583, 0.7917, 0.5, 0.7917, 0.4583, 0.9583, 0.5, 0.9583, 0.5, 0.9583, 0.4583, 0.9583, 0.5417, 0.7917, 0.5, 0.7917, 0.5, 0.7917, 0.5417, 0.7917, 0.5, 0.9583, 0.5417, 0.9583, 0.5417, 0.9583, 0.5, 0.9583, 0.5833, 0.7917, 0.5417, 0.7917, 0.5417, 0.7917, 0.5833, 0.7917])
me_cube.materials.append(mat_material)
me_cube.use_mirror_vertex_groups = False
me_cube.update()

# ---- objects
ob_cube = bpy.data.objects.new('Cube', me_cube)

# ---- transforms, parenting, visibility, modifiers, constraints
ob_cube.location = (0.0, 0.0, 0.0)
ob_cube.lock_rotations_4d = False
ob_cube.empty_display_type = 'ARROWS'
ob_cube.lineart.crease_threshold = 0.0

# ---- collection membership
col_collection.objects.link(ob_cube)

# ---- scene / render settings (as saved in the file)
scene.frame_start = 1; scene.frame_end = 250; scene.frame_set(1)
scene.render.engine = 'BLENDER_EEVEE_NEXT'
scene.cycles.sampling_pattern = 'TABULATED_SOBOL'
scene.view_settings.view_transform = 'Filmic'
bpy.context.view_layer.update()

# ---- added for rendering (the .blend has no active camera and no usable light): camera, sun
cam_auto = bpy.data.cameras.new('AutoCamera')
cam_auto.lens = 50.0
cam_auto.sensor_width = 36.0
cam_auto.clip_end = 1000.0
ob_auto_camera = bpy.data.objects.new('AutoCamera', cam_auto)
scene.collection.objects.link(ob_auto_camera)
ob_auto_camera.location = (1.52626, -1.83151, 1.22101)
ob_auto_camera.rotation_euler = (1.09748, -7.21219e-08, 0.694738)
scene.camera = ob_auto_camera
light_auto_sun = bpy.data.lights.new('AutoSun', 'SUN')
light_auto_sun.energy = 3.0
light_auto_sun.angle = 0.0523599
ob_auto_sun = bpy.data.objects.new('AutoSun', light_auto_sun)
scene.collection.objects.link(ob_auto_sun)
ob_auto_sun.rotation_euler = (0.872665, 0.174533, 0.523599)
bpy.context.view_layer.update()
